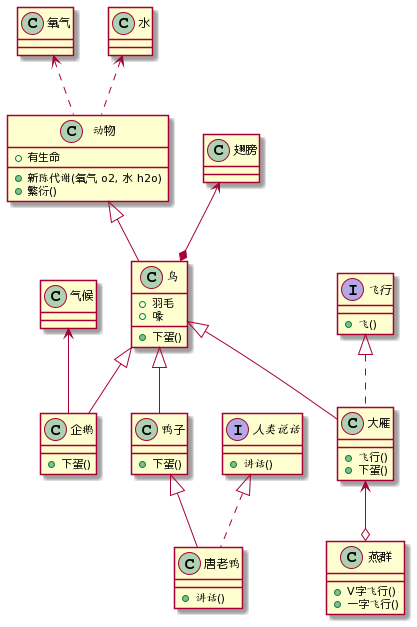

The diagram above was rendered by PlantUML. Its source (embedded in the PNG):
@startuml
class 氧气
class 水
class 动物{
+ 有生命
+ 新陈代谢(氧气 o2, 水 h2o)
+ 繁衍()
}
class 鸟{
+ 羽毛
+ 喙
+ 下蛋()
}
class 翅膀
class 鸭子{
+ 下蛋()
}
class 企鹅{
+ 下蛋()
}
class 大雁{
+飞行()
+下蛋()
}
class 气候
class 燕群{
+ V字飞行()
+ 一字飞行()
}
interface 飞行{
+ 飞()
}
interface 人类说话{
+讲话()
}
class 唐老鸭{
+讲话()
}

氧气 <.. 动物
水 <.. 动物
动物 <|-- 鸟
翅膀 <--* 鸟
鸟 <|-- 鸭子
鸟 <|-- 企鹅
鸟 <|-- 大雁
鸭子 <|-- 唐老鸭
人类说话 <|.. 唐老鸭
气候 <-- 企鹅
大雁 <--o 燕群
飞行 <|.. 大雁
@enduml